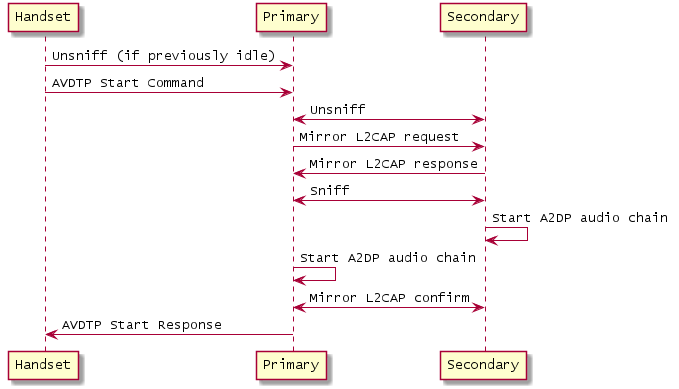

The diagram above was rendered by PlantUML. Its source (embedded in the PNG):
@startuml inline_umlgraph_12.png
Handset -> Primary : Unsniff (if previously idle)
Handset -> Primary : AVDTP Start Command
Primary <-> Secondary : Unsniff
Primary -> Secondary : Mirror L2CAP request
Secondary -> Primary : Mirror L2CAP response
Primary <-> Secondary : Sniff
Secondary -> Secondary : Start A2DP audio chain
Primary -> Primary : Start A2DP audio chain
Primary <-> Secondary : Mirror L2CAP confirm
Primary -> Handset : AVDTP Start Response
@enduml